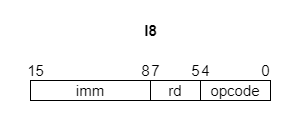

The diagram above was exported from draw.io. Its source (the exported page's mxGraphModel, read from the mxfile embedded in the PNG):
<mxGraphModel dx="435" dy="907" grid="1" gridSize="10" guides="1" tooltips="1" connect="1" arrows="1" fold="1" page="1" pageScale="1" pageWidth="1600" pageHeight="900" math="0" shadow="0">
  <root>
    <mxCell id="0" />
    <mxCell id="1" parent="0" />
    <mxCell id="2" value="" style="rounded=0;whiteSpace=wrap;html=1;strokeColor=#FFFFFF;" parent="1" vertex="1">
      <mxGeometry x="130" y="440" width="300" height="130" as="geometry" />
    </mxCell>
    <mxCell id="3" value="&lt;b&gt;I8&lt;/b&gt;" style="text;html=1;align=center;verticalAlign=middle;resizable=0;points=[];autosize=1;strokeColor=none;fillColor=none;fontSize=15;" parent="1" vertex="1">
      <mxGeometry x="260" y="455" width="40" height="30" as="geometry" />
    </mxCell>
    <mxCell id="4" value="&lt;font style=&quot;font-size: 15px&quot;&gt;opcode&lt;/font&gt;" style="rounded=0;whiteSpace=wrap;html=1;fontStyle=0;strokeColor=default;" parent="1" vertex="1">
      <mxGeometry x="330" y="520" width="70" height="20" as="geometry" />
    </mxCell>
    <mxCell id="5" value="0" style="text;html=1;align=center;verticalAlign=middle;resizable=0;points=[];autosize=1;strokeColor=none;fillColor=none;fontSize=15;" parent="1" vertex="1">
      <mxGeometry x="385" y="500" width="20" height="20" as="geometry" />
    </mxCell>
    <mxCell id="6" value="4" style="text;html=1;align=center;verticalAlign=middle;resizable=0;points=[];autosize=1;strokeColor=none;fillColor=none;fontSize=15;" parent="1" vertex="1">
      <mxGeometry x="320" y="495" width="30" height="30" as="geometry" />
    </mxCell>
    <mxCell id="7" value="&lt;font style=&quot;font-size: 15px&quot;&gt;rd&lt;/font&gt;" style="rounded=0;whiteSpace=wrap;html=1;" parent="1" vertex="1">
      <mxGeometry x="280" y="520" width="50" height="20" as="geometry" />
    </mxCell>
    <mxCell id="9" value="7" style="text;html=1;align=center;verticalAlign=middle;resizable=0;points=[];autosize=1;strokeColor=none;fillColor=none;fontSize=15;" parent="1" vertex="1">
      <mxGeometry x="270" y="495" width="30" height="30" as="geometry" />
    </mxCell>
    <mxCell id="12" value="15" style="text;html=1;align=center;verticalAlign=middle;resizable=0;points=[];autosize=1;strokeColor=none;fillColor=none;fontSize=15;" parent="1" vertex="1">
      <mxGeometry x="150" y="500" width="30" height="20" as="geometry" />
    </mxCell>
    <mxCell id="16" value="&lt;span style=&quot;font-size: 15px;&quot;&gt;imm&lt;/span&gt;" style="rounded=0;whiteSpace=wrap;html=1;fontStyle=0" parent="1" vertex="1">
      <mxGeometry x="160" y="520" width="120" height="20" as="geometry" />
    </mxCell>
    <mxCell id="19" value="5" style="text;html=1;align=center;verticalAlign=middle;resizable=0;points=[];autosize=1;strokeColor=none;fillColor=none;fontSize=15;" parent="1" vertex="1">
      <mxGeometry x="310" y="495" width="30" height="30" as="geometry" />
    </mxCell>
    <mxCell id="20" value="8" style="text;html=1;align=center;verticalAlign=middle;resizable=0;points=[];autosize=1;strokeColor=none;fillColor=none;fontSize=15;" parent="1" vertex="1">
      <mxGeometry x="260" y="495" width="30" height="30" as="geometry" />
    </mxCell>
  </root>
</mxGraphModel>